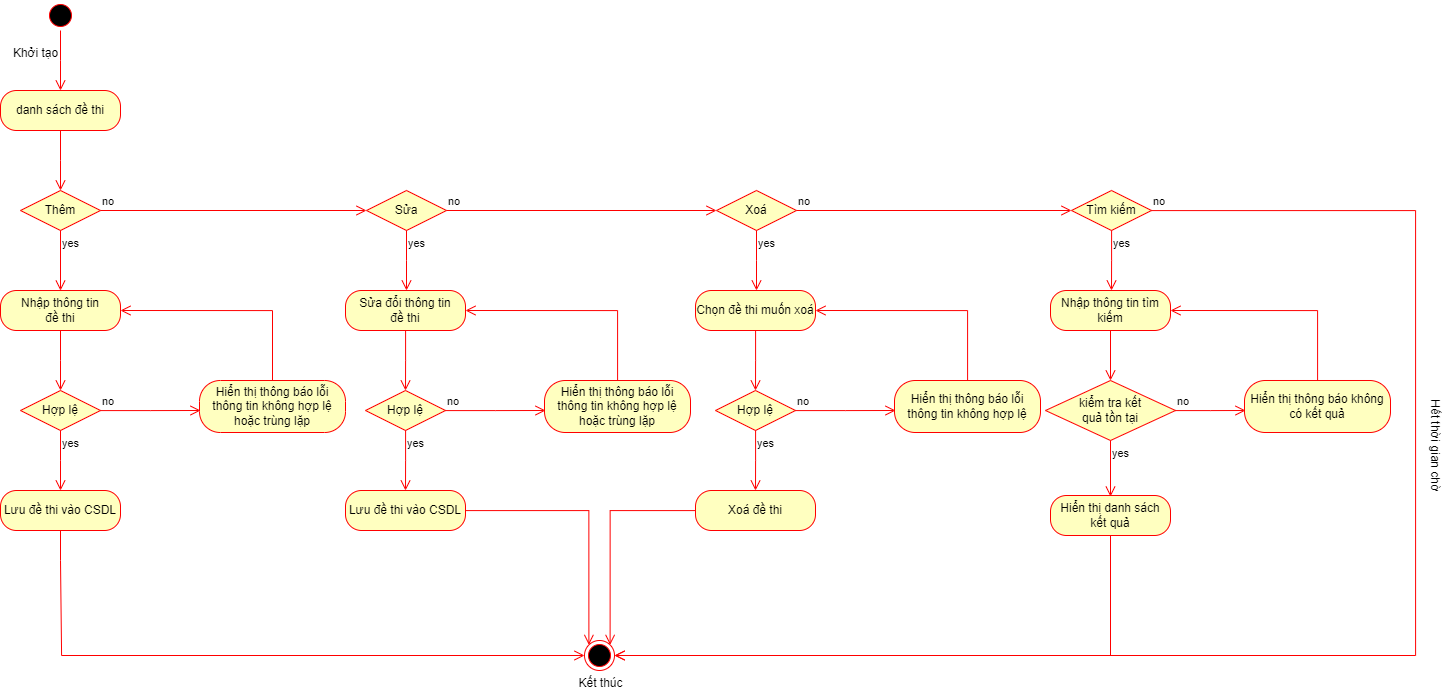

The diagram above was exported from draw.io. Its source (the exported page's mxGraphModel, read from the mxfile embedded in the PNG):
<mxGraphModel dx="1909" dy="1129" grid="1" gridSize="10" guides="1" tooltips="1" connect="1" arrows="1" fold="1" page="1" pageScale="1" pageWidth="850" pageHeight="1100" math="0" shadow="0">
  <root>
    <mxCell id="0" />
    <mxCell id="1" parent="0" />
    <mxCell id="vg46siI_5abAwZJaCZ-O-1" value="" style="ellipse;html=1;shape=startState;fillColor=#000000;strokeColor=#ff0000;" vertex="1" parent="1">
      <mxGeometry x="80" y="200" width="30" height="30" as="geometry" />
    </mxCell>
    <mxCell id="vg46siI_5abAwZJaCZ-O-2" value="" style="edgeStyle=orthogonalEdgeStyle;html=1;verticalAlign=bottom;endArrow=open;endSize=8;strokeColor=#ff0000;rounded=0;" edge="1" parent="1" source="vg46siI_5abAwZJaCZ-O-1">
      <mxGeometry relative="1" as="geometry">
        <mxPoint x="95" y="290" as="targetPoint" />
      </mxGeometry>
    </mxCell>
    <mxCell id="vg46siI_5abAwZJaCZ-O-3" value="danh sách đề thi" style="rounded=1;whiteSpace=wrap;html=1;arcSize=40;fontColor=#000000;fillColor=#ffffc0;strokeColor=#ff0000;" vertex="1" parent="1">
      <mxGeometry x="35" y="290" width="120" height="40" as="geometry" />
    </mxCell>
    <mxCell id="vg46siI_5abAwZJaCZ-O-4" value="" style="edgeStyle=orthogonalEdgeStyle;html=1;verticalAlign=bottom;endArrow=open;endSize=8;strokeColor=#ff0000;rounded=0;" edge="1" parent="1" source="vg46siI_5abAwZJaCZ-O-3">
      <mxGeometry relative="1" as="geometry">
        <mxPoint x="95" y="390" as="targetPoint" />
      </mxGeometry>
    </mxCell>
    <mxCell id="vg46siI_5abAwZJaCZ-O-5" value="Thêm" style="rhombus;whiteSpace=wrap;html=1;fontColor=#000000;fillColor=#ffffc0;strokeColor=#ff0000;" vertex="1" parent="1">
      <mxGeometry x="55" y="390" width="80" height="40" as="geometry" />
    </mxCell>
    <mxCell id="vg46siI_5abAwZJaCZ-O-6" value="no" style="edgeStyle=orthogonalEdgeStyle;html=1;align=left;verticalAlign=bottom;endArrow=open;endSize=8;strokeColor=#ff0000;rounded=0;entryX=0;entryY=0.5;entryDx=0;entryDy=0;" edge="1" parent="1" source="vg46siI_5abAwZJaCZ-O-5" target="vg46siI_5abAwZJaCZ-O-17">
      <mxGeometry x="-1" relative="1" as="geometry">
        <mxPoint x="230" y="410" as="targetPoint" />
      </mxGeometry>
    </mxCell>
    <mxCell id="vg46siI_5abAwZJaCZ-O-7" value="yes" style="edgeStyle=orthogonalEdgeStyle;html=1;align=left;verticalAlign=top;endArrow=open;endSize=8;strokeColor=#ff0000;rounded=0;" edge="1" parent="1" source="vg46siI_5abAwZJaCZ-O-5">
      <mxGeometry x="-1" relative="1" as="geometry">
        <mxPoint x="95" y="490" as="targetPoint" />
        <Array as="points">
          <mxPoint x="95" y="490" />
        </Array>
      </mxGeometry>
    </mxCell>
    <mxCell id="vg46siI_5abAwZJaCZ-O-8" value="Nhập thông tin&lt;br&gt;đề&amp;nbsp;thi" style="rounded=1;whiteSpace=wrap;html=1;arcSize=40;fontColor=#000000;fillColor=#ffffc0;strokeColor=#ff0000;" vertex="1" parent="1">
      <mxGeometry x="35" y="490" width="120" height="40" as="geometry" />
    </mxCell>
    <mxCell id="vg46siI_5abAwZJaCZ-O-9" value="" style="edgeStyle=orthogonalEdgeStyle;html=1;verticalAlign=bottom;endArrow=open;endSize=8;strokeColor=#ff0000;rounded=0;" edge="1" parent="1" source="vg46siI_5abAwZJaCZ-O-8">
      <mxGeometry relative="1" as="geometry">
        <mxPoint x="95" y="590" as="targetPoint" />
      </mxGeometry>
    </mxCell>
    <mxCell id="vg46siI_5abAwZJaCZ-O-10" value="Hợp lệ" style="rhombus;whiteSpace=wrap;html=1;fontColor=#000000;fillColor=#ffffc0;strokeColor=#ff0000;" vertex="1" parent="1">
      <mxGeometry x="55" y="590" width="80" height="40" as="geometry" />
    </mxCell>
    <mxCell id="vg46siI_5abAwZJaCZ-O-11" value="no" style="edgeStyle=orthogonalEdgeStyle;html=1;align=left;verticalAlign=bottom;endArrow=open;endSize=8;strokeColor=#ff0000;rounded=0;" edge="1" parent="1" source="vg46siI_5abAwZJaCZ-O-10">
      <mxGeometry x="-1" relative="1" as="geometry">
        <mxPoint x="235" y="610" as="targetPoint" />
      </mxGeometry>
    </mxCell>
    <mxCell id="vg46siI_5abAwZJaCZ-O-12" value="yes" style="edgeStyle=orthogonalEdgeStyle;html=1;align=left;verticalAlign=top;endArrow=open;endSize=8;strokeColor=#ff0000;rounded=0;" edge="1" parent="1" source="vg46siI_5abAwZJaCZ-O-10">
      <mxGeometry x="-1" relative="1" as="geometry">
        <mxPoint x="95" y="690" as="targetPoint" />
      </mxGeometry>
    </mxCell>
    <mxCell id="vg46siI_5abAwZJaCZ-O-13" value="Hiển thị thông báo lỗi thông tin không hợp lệ hoặc trùng lặp" style="rounded=1;whiteSpace=wrap;html=1;arcSize=40;fontColor=#000000;fillColor=#ffffc0;strokeColor=#ff0000;" vertex="1" parent="1">
      <mxGeometry x="234" y="580" width="146" height="52" as="geometry" />
    </mxCell>
    <mxCell id="vg46siI_5abAwZJaCZ-O-14" value="" style="edgeStyle=orthogonalEdgeStyle;html=1;verticalAlign=bottom;endArrow=open;endSize=8;strokeColor=#ff0000;rounded=0;entryX=1;entryY=0.5;entryDx=0;entryDy=0;" edge="1" parent="1" source="vg46siI_5abAwZJaCZ-O-13" target="vg46siI_5abAwZJaCZ-O-8">
      <mxGeometry relative="1" as="geometry">
        <mxPoint x="294" y="692" as="targetPoint" />
        <Array as="points">
          <mxPoint x="307" y="510" />
        </Array>
      </mxGeometry>
    </mxCell>
    <mxCell id="vg46siI_5abAwZJaCZ-O-15" value="Lưu đề&amp;nbsp;thi vào CSDL" style="rounded=1;whiteSpace=wrap;html=1;arcSize=40;fontColor=#000000;fillColor=#ffffc0;strokeColor=#ff0000;" vertex="1" parent="1">
      <mxGeometry x="35" y="690" width="120" height="40" as="geometry" />
    </mxCell>
    <mxCell id="vg46siI_5abAwZJaCZ-O-16" value="" style="edgeStyle=orthogonalEdgeStyle;html=1;verticalAlign=bottom;endArrow=open;endSize=8;strokeColor=#ff0000;rounded=0;entryX=0;entryY=0.5;entryDx=0;entryDy=0;" edge="1" parent="1" source="vg46siI_5abAwZJaCZ-O-15" target="vg46siI_5abAwZJaCZ-O-53">
      <mxGeometry relative="1" as="geometry">
        <mxPoint x="95" y="790" as="targetPoint" />
        <Array as="points">
          <mxPoint x="95" y="760" />
          <mxPoint x="96" y="760" />
          <mxPoint x="96" y="855" />
        </Array>
      </mxGeometry>
    </mxCell>
    <mxCell id="vg46siI_5abAwZJaCZ-O-17" value="Sửa" style="rhombus;whiteSpace=wrap;html=1;fontColor=#000000;fillColor=#ffffc0;strokeColor=#ff0000;" vertex="1" parent="1">
      <mxGeometry x="401" y="390" width="80" height="40" as="geometry" />
    </mxCell>
    <mxCell id="vg46siI_5abAwZJaCZ-O-18" value="no" style="edgeStyle=orthogonalEdgeStyle;html=1;align=left;verticalAlign=bottom;endArrow=open;endSize=8;strokeColor=#ff0000;rounded=0;entryX=0;entryY=0.5;entryDx=0;entryDy=0;" edge="1" parent="1" source="vg46siI_5abAwZJaCZ-O-17" target="vg46siI_5abAwZJaCZ-O-29">
      <mxGeometry x="-1" relative="1" as="geometry">
        <mxPoint x="750" y="410" as="targetPoint" />
      </mxGeometry>
    </mxCell>
    <mxCell id="vg46siI_5abAwZJaCZ-O-19" value="yes" style="edgeStyle=orthogonalEdgeStyle;html=1;align=left;verticalAlign=top;endArrow=open;endSize=8;strokeColor=#ff0000;rounded=0;" edge="1" parent="1" source="vg46siI_5abAwZJaCZ-O-17">
      <mxGeometry x="-1" relative="1" as="geometry">
        <mxPoint x="441" y="490" as="targetPoint" />
      </mxGeometry>
    </mxCell>
    <mxCell id="vg46siI_5abAwZJaCZ-O-20" value="Sửa đổi thông tin&lt;br&gt;đề&amp;nbsp;thi" style="rounded=1;whiteSpace=wrap;html=1;arcSize=40;fontColor=#000000;fillColor=#ffffc0;strokeColor=#ff0000;" vertex="1" parent="1">
      <mxGeometry x="380" y="490" width="120" height="40" as="geometry" />
    </mxCell>
    <mxCell id="vg46siI_5abAwZJaCZ-O-21" value="" style="edgeStyle=orthogonalEdgeStyle;html=1;verticalAlign=bottom;endArrow=open;endSize=8;strokeColor=#ff0000;rounded=0;" edge="1" parent="1" source="vg46siI_5abAwZJaCZ-O-20">
      <mxGeometry relative="1" as="geometry">
        <mxPoint x="440" y="590" as="targetPoint" />
      </mxGeometry>
    </mxCell>
    <mxCell id="vg46siI_5abAwZJaCZ-O-22" value="Hợp lệ" style="rhombus;whiteSpace=wrap;html=1;fontColor=#000000;fillColor=#ffffc0;strokeColor=#ff0000;" vertex="1" parent="1">
      <mxGeometry x="400" y="590" width="80" height="40" as="geometry" />
    </mxCell>
    <mxCell id="vg46siI_5abAwZJaCZ-O-23" value="no" style="edgeStyle=orthogonalEdgeStyle;html=1;align=left;verticalAlign=bottom;endArrow=open;endSize=8;strokeColor=#ff0000;rounded=0;" edge="1" parent="1" source="vg46siI_5abAwZJaCZ-O-22">
      <mxGeometry x="-1" relative="1" as="geometry">
        <mxPoint x="580" y="610" as="targetPoint" />
      </mxGeometry>
    </mxCell>
    <mxCell id="vg46siI_5abAwZJaCZ-O-24" value="yes" style="edgeStyle=orthogonalEdgeStyle;html=1;align=left;verticalAlign=top;endArrow=open;endSize=8;strokeColor=#ff0000;rounded=0;" edge="1" parent="1" source="vg46siI_5abAwZJaCZ-O-22">
      <mxGeometry x="-1" relative="1" as="geometry">
        <mxPoint x="440" y="690" as="targetPoint" />
      </mxGeometry>
    </mxCell>
    <mxCell id="vg46siI_5abAwZJaCZ-O-25" value="Hiển thị thông báo lỗi thông tin không hợp lệ hoặc trùng lặp" style="rounded=1;whiteSpace=wrap;html=1;arcSize=40;fontColor=#000000;fillColor=#ffffc0;strokeColor=#ff0000;" vertex="1" parent="1">
      <mxGeometry x="579" y="580" width="146" height="52" as="geometry" />
    </mxCell>
    <mxCell id="vg46siI_5abAwZJaCZ-O-26" value="" style="edgeStyle=orthogonalEdgeStyle;html=1;verticalAlign=bottom;endArrow=open;endSize=8;strokeColor=#ff0000;rounded=0;entryX=1;entryY=0.5;entryDx=0;entryDy=0;" edge="1" parent="1" source="vg46siI_5abAwZJaCZ-O-25" target="vg46siI_5abAwZJaCZ-O-20">
      <mxGeometry relative="1" as="geometry">
        <mxPoint x="639" y="692" as="targetPoint" />
        <Array as="points">
          <mxPoint x="652" y="510" />
        </Array>
      </mxGeometry>
    </mxCell>
    <mxCell id="vg46siI_5abAwZJaCZ-O-27" value="Lưu đề&amp;nbsp;thi vào CSDL" style="rounded=1;whiteSpace=wrap;html=1;arcSize=40;fontColor=#000000;fillColor=#ffffc0;strokeColor=#ff0000;" vertex="1" parent="1">
      <mxGeometry x="380" y="690" width="120" height="40" as="geometry" />
    </mxCell>
    <mxCell id="vg46siI_5abAwZJaCZ-O-28" value="" style="edgeStyle=orthogonalEdgeStyle;html=1;verticalAlign=bottom;endArrow=open;endSize=8;strokeColor=#ff0000;rounded=0;entryX=0;entryY=0;entryDx=0;entryDy=0;" edge="1" parent="1" source="vg46siI_5abAwZJaCZ-O-27" target="vg46siI_5abAwZJaCZ-O-53">
      <mxGeometry relative="1" as="geometry">
        <mxPoint x="440" y="790" as="targetPoint" />
      </mxGeometry>
    </mxCell>
    <mxCell id="vg46siI_5abAwZJaCZ-O-29" value="Xoá" style="rhombus;whiteSpace=wrap;html=1;fontColor=#000000;fillColor=#ffffc0;strokeColor=#ff0000;" vertex="1" parent="1">
      <mxGeometry x="751" y="390" width="80" height="40" as="geometry" />
    </mxCell>
    <mxCell id="vg46siI_5abAwZJaCZ-O-30" value="no" style="edgeStyle=orthogonalEdgeStyle;html=1;align=left;verticalAlign=bottom;endArrow=open;endSize=8;strokeColor=#ff0000;rounded=0;entryX=0;entryY=0.5;entryDx=0;entryDy=0;" edge="1" parent="1" source="vg46siI_5abAwZJaCZ-O-29" target="vg46siI_5abAwZJaCZ-O-41">
      <mxGeometry x="-1" relative="1" as="geometry">
        <mxPoint x="931" y="410" as="targetPoint" />
      </mxGeometry>
    </mxCell>
    <mxCell id="vg46siI_5abAwZJaCZ-O-31" value="yes" style="edgeStyle=orthogonalEdgeStyle;html=1;align=left;verticalAlign=top;endArrow=open;endSize=8;strokeColor=#ff0000;rounded=0;" edge="1" parent="1" source="vg46siI_5abAwZJaCZ-O-29">
      <mxGeometry x="-1" relative="1" as="geometry">
        <mxPoint x="791" y="490" as="targetPoint" />
      </mxGeometry>
    </mxCell>
    <mxCell id="vg46siI_5abAwZJaCZ-O-32" value="Chọn đề&amp;nbsp;thi muốn xoá" style="rounded=1;whiteSpace=wrap;html=1;arcSize=40;fontColor=#000000;fillColor=#ffffc0;strokeColor=#ff0000;" vertex="1" parent="1">
      <mxGeometry x="730" y="490" width="120" height="40" as="geometry" />
    </mxCell>
    <mxCell id="vg46siI_5abAwZJaCZ-O-33" value="" style="edgeStyle=orthogonalEdgeStyle;html=1;verticalAlign=bottom;endArrow=open;endSize=8;strokeColor=#ff0000;rounded=0;" edge="1" parent="1" source="vg46siI_5abAwZJaCZ-O-32">
      <mxGeometry relative="1" as="geometry">
        <mxPoint x="790" y="590" as="targetPoint" />
      </mxGeometry>
    </mxCell>
    <mxCell id="vg46siI_5abAwZJaCZ-O-34" value="Hợp lệ" style="rhombus;whiteSpace=wrap;html=1;fontColor=#000000;fillColor=#ffffc0;strokeColor=#ff0000;" vertex="1" parent="1">
      <mxGeometry x="750" y="590" width="80" height="40" as="geometry" />
    </mxCell>
    <mxCell id="vg46siI_5abAwZJaCZ-O-35" value="no" style="edgeStyle=orthogonalEdgeStyle;html=1;align=left;verticalAlign=bottom;endArrow=open;endSize=8;strokeColor=#ff0000;rounded=0;" edge="1" parent="1" source="vg46siI_5abAwZJaCZ-O-34">
      <mxGeometry x="-1" relative="1" as="geometry">
        <mxPoint x="930" y="610" as="targetPoint" />
      </mxGeometry>
    </mxCell>
    <mxCell id="vg46siI_5abAwZJaCZ-O-36" value="yes" style="edgeStyle=orthogonalEdgeStyle;html=1;align=left;verticalAlign=top;endArrow=open;endSize=8;strokeColor=#ff0000;rounded=0;" edge="1" parent="1" source="vg46siI_5abAwZJaCZ-O-34">
      <mxGeometry x="-1" relative="1" as="geometry">
        <mxPoint x="790" y="690" as="targetPoint" />
      </mxGeometry>
    </mxCell>
    <mxCell id="vg46siI_5abAwZJaCZ-O-37" value="Hiển thị thông báo lỗi thông tin không hợp lệ" style="rounded=1;whiteSpace=wrap;html=1;arcSize=40;fontColor=#000000;fillColor=#ffffc0;strokeColor=#ff0000;" vertex="1" parent="1">
      <mxGeometry x="929" y="580" width="146" height="52" as="geometry" />
    </mxCell>
    <mxCell id="vg46siI_5abAwZJaCZ-O-38" value="" style="edgeStyle=orthogonalEdgeStyle;html=1;verticalAlign=bottom;endArrow=open;endSize=8;strokeColor=#ff0000;rounded=0;entryX=1;entryY=0.5;entryDx=0;entryDy=0;" edge="1" parent="1" source="vg46siI_5abAwZJaCZ-O-37" target="vg46siI_5abAwZJaCZ-O-32">
      <mxGeometry relative="1" as="geometry">
        <mxPoint x="989" y="692" as="targetPoint" />
        <Array as="points">
          <mxPoint x="1002" y="510" />
        </Array>
      </mxGeometry>
    </mxCell>
    <mxCell id="vg46siI_5abAwZJaCZ-O-39" value="Xoá đề&amp;nbsp;thi" style="rounded=1;whiteSpace=wrap;html=1;arcSize=40;fontColor=#000000;fillColor=#ffffc0;strokeColor=#ff0000;" vertex="1" parent="1">
      <mxGeometry x="730" y="690" width="120" height="40" as="geometry" />
    </mxCell>
    <mxCell id="vg46siI_5abAwZJaCZ-O-40" value="" style="edgeStyle=orthogonalEdgeStyle;html=1;verticalAlign=bottom;endArrow=open;endSize=8;strokeColor=#ff0000;rounded=0;entryX=1;entryY=0;entryDx=0;entryDy=0;" edge="1" parent="1" source="vg46siI_5abAwZJaCZ-O-39" target="vg46siI_5abAwZJaCZ-O-53">
      <mxGeometry relative="1" as="geometry">
        <mxPoint x="790" y="790" as="targetPoint" />
      </mxGeometry>
    </mxCell>
    <mxCell id="vg46siI_5abAwZJaCZ-O-41" value="Tìm kiếm" style="rhombus;whiteSpace=wrap;html=1;fontColor=#000000;fillColor=#ffffc0;strokeColor=#ff0000;" vertex="1" parent="1">
      <mxGeometry x="1106" y="390" width="80" height="40" as="geometry" />
    </mxCell>
    <mxCell id="vg46siI_5abAwZJaCZ-O-42" value="no" style="edgeStyle=orthogonalEdgeStyle;html=1;align=left;verticalAlign=bottom;endArrow=open;endSize=8;strokeColor=#ff0000;rounded=0;entryX=1;entryY=0.5;entryDx=0;entryDy=0;" edge="1" parent="1" source="vg46siI_5abAwZJaCZ-O-41" target="vg46siI_5abAwZJaCZ-O-53">
      <mxGeometry x="-1" relative="1" as="geometry">
        <mxPoint x="1286" y="410" as="targetPoint" />
        <Array as="points">
          <mxPoint x="1450" y="410" />
          <mxPoint x="1450" y="855" />
        </Array>
      </mxGeometry>
    </mxCell>
    <mxCell id="vg46siI_5abAwZJaCZ-O-43" value="yes" style="edgeStyle=orthogonalEdgeStyle;html=1;align=left;verticalAlign=top;endArrow=open;endSize=8;strokeColor=#ff0000;rounded=0;" edge="1" parent="1" source="vg46siI_5abAwZJaCZ-O-41">
      <mxGeometry x="-1" relative="1" as="geometry">
        <mxPoint x="1146" y="490" as="targetPoint" />
      </mxGeometry>
    </mxCell>
    <mxCell id="vg46siI_5abAwZJaCZ-O-44" value="Nhập thông tin tìm kiếm" style="rounded=1;whiteSpace=wrap;html=1;arcSize=40;fontColor=#000000;fillColor=#ffffc0;strokeColor=#ff0000;" vertex="1" parent="1">
      <mxGeometry x="1085" y="490" width="120" height="40" as="geometry" />
    </mxCell>
    <mxCell id="vg46siI_5abAwZJaCZ-O-45" value="" style="edgeStyle=orthogonalEdgeStyle;html=1;verticalAlign=bottom;endArrow=open;endSize=8;strokeColor=#ff0000;rounded=0;entryX=0.5;entryY=0;entryDx=0;entryDy=0;" edge="1" parent="1" source="vg46siI_5abAwZJaCZ-O-44" target="vg46siI_5abAwZJaCZ-O-46">
      <mxGeometry relative="1" as="geometry">
        <mxPoint x="1140" y="590" as="targetPoint" />
      </mxGeometry>
    </mxCell>
    <mxCell id="vg46siI_5abAwZJaCZ-O-46" value="kiểm tra kết&lt;br&gt;quả tồn tại" style="rhombus;whiteSpace=wrap;html=1;fontColor=#000000;fillColor=#ffffc0;strokeColor=#ff0000;" vertex="1" parent="1">
      <mxGeometry x="1080" y="580" width="130" height="60" as="geometry" />
    </mxCell>
    <mxCell id="vg46siI_5abAwZJaCZ-O-47" value="no" style="edgeStyle=orthogonalEdgeStyle;html=1;align=left;verticalAlign=bottom;endArrow=open;endSize=8;strokeColor=#ff0000;rounded=0;" edge="1" parent="1" source="vg46siI_5abAwZJaCZ-O-46">
      <mxGeometry x="-1" relative="1" as="geometry">
        <mxPoint x="1280" y="610" as="targetPoint" />
      </mxGeometry>
    </mxCell>
    <mxCell id="vg46siI_5abAwZJaCZ-O-48" value="yes" style="edgeStyle=orthogonalEdgeStyle;html=1;align=left;verticalAlign=top;endArrow=open;endSize=8;strokeColor=#ff0000;rounded=0;entryX=0.5;entryY=0;entryDx=0;entryDy=0;" edge="1" parent="1" source="vg46siI_5abAwZJaCZ-O-46" target="vg46siI_5abAwZJaCZ-O-51">
      <mxGeometry x="-1" relative="1" as="geometry">
        <mxPoint x="1140" y="690" as="targetPoint" />
        <Array as="points">
          <mxPoint x="1145" y="696" />
        </Array>
      </mxGeometry>
    </mxCell>
    <mxCell id="vg46siI_5abAwZJaCZ-O-49" value="Hiển thị thông báo không có kết quả" style="rounded=1;whiteSpace=wrap;html=1;arcSize=40;fontColor=#000000;fillColor=#ffffc0;strokeColor=#ff0000;" vertex="1" parent="1">
      <mxGeometry x="1279" y="580" width="146" height="52" as="geometry" />
    </mxCell>
    <mxCell id="vg46siI_5abAwZJaCZ-O-50" value="" style="edgeStyle=orthogonalEdgeStyle;html=1;verticalAlign=bottom;endArrow=open;endSize=8;strokeColor=#ff0000;rounded=0;entryX=1;entryY=0.5;entryDx=0;entryDy=0;" edge="1" parent="1" source="vg46siI_5abAwZJaCZ-O-49" target="vg46siI_5abAwZJaCZ-O-44">
      <mxGeometry relative="1" as="geometry">
        <mxPoint x="1339" y="692" as="targetPoint" />
        <Array as="points">
          <mxPoint x="1352" y="510" />
        </Array>
      </mxGeometry>
    </mxCell>
    <mxCell id="vg46siI_5abAwZJaCZ-O-51" value="Hiển thị danh sách kết quả" style="rounded=1;whiteSpace=wrap;html=1;arcSize=40;fontColor=#000000;fillColor=#ffffc0;strokeColor=#ff0000;" vertex="1" parent="1">
      <mxGeometry x="1085" y="695" width="120" height="40" as="geometry" />
    </mxCell>
    <mxCell id="vg46siI_5abAwZJaCZ-O-52" value="" style="edgeStyle=orthogonalEdgeStyle;html=1;verticalAlign=bottom;endArrow=open;endSize=8;strokeColor=#ff0000;rounded=0;entryX=1;entryY=0.5;entryDx=0;entryDy=0;" edge="1" parent="1" source="vg46siI_5abAwZJaCZ-O-51" target="vg46siI_5abAwZJaCZ-O-53">
      <mxGeometry relative="1" as="geometry">
        <mxPoint x="1140" y="790" as="targetPoint" />
        <Array as="points">
          <mxPoint x="1145" y="855" />
        </Array>
      </mxGeometry>
    </mxCell>
    <mxCell id="vg46siI_5abAwZJaCZ-O-53" value="" style="ellipse;html=1;shape=endState;fillColor=#000000;strokeColor=#ff0000;" vertex="1" parent="1">
      <mxGeometry x="619" y="840" width="30" height="30" as="geometry" />
    </mxCell>
    <mxCell id="vg46siI_5abAwZJaCZ-O-54" value="Khởi tạo" style="text;html=1;align=center;verticalAlign=middle;resizable=0;points=[];autosize=1;strokeColor=none;fillColor=none;" vertex="1" parent="1">
      <mxGeometry x="35" y="238" width="70" height="30" as="geometry" />
    </mxCell>
    <mxCell id="vg46siI_5abAwZJaCZ-O-55" value="Kết thúc" style="text;html=1;align=center;verticalAlign=middle;resizable=0;points=[];autosize=1;strokeColor=none;fillColor=none;" vertex="1" parent="1">
      <mxGeometry x="600" y="868" width="70" height="30" as="geometry" />
    </mxCell>
    <mxCell id="vg46siI_5abAwZJaCZ-O-56" value="Hết thời gian chờ" style="text;html=1;align=center;verticalAlign=middle;resizable=0;points=[];autosize=1;strokeColor=none;fillColor=none;rotation=90;" vertex="1" parent="1">
      <mxGeometry x="1410" y="630" width="120" height="30" as="geometry" />
    </mxCell>
  </root>
</mxGraphModel>